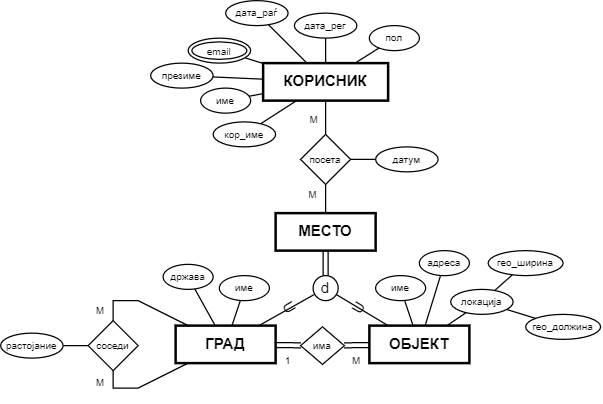

The diagram above was exported from draw.io. Its source (the exported page's mxGraphModel, read from the mxfile embedded in the PNG):
<mxGraphModel dx="607" dy="360" grid="1" gridSize="10" guides="1" tooltips="1" connect="1" arrows="1" fold="1" page="1" pageScale="1" pageWidth="850" pageHeight="1100" math="0" shadow="0">
  <root>
    <mxCell id="0" />
    <mxCell id="1" parent="0" />
    <mxCell id="BYZaQWRXb_6CRQ-OSpYh-1" value="КОРИСНИК" style="rounded=0;whiteSpace=wrap;html=1;strokeWidth=2;fontStyle=1" parent="1" vertex="1">
      <mxGeometry x="260" y="150" width="100" height="30" as="geometry" />
    </mxCell>
    <mxCell id="BYZaQWRXb_6CRQ-OSpYh-2" value="МЕСТО" style="rounded=0;whiteSpace=wrap;html=1;strokeWidth=2;fontStyle=1" parent="1" vertex="1">
      <mxGeometry x="270" y="270" width="80" height="30" as="geometry" />
    </mxCell>
    <mxCell id="BYZaQWRXb_6CRQ-OSpYh-3" value="ГРАД" style="rounded=0;whiteSpace=wrap;html=1;strokeWidth=2;fontStyle=1" parent="1" vertex="1">
      <mxGeometry x="190" y="360" width="80" height="30" as="geometry" />
    </mxCell>
    <mxCell id="BYZaQWRXb_6CRQ-OSpYh-4" value="ОБЈЕКТ" style="rounded=0;whiteSpace=wrap;html=1;strokeWidth=2;fontStyle=1" parent="1" vertex="1">
      <mxGeometry x="345" y="360" width="80" height="30" as="geometry" />
    </mxCell>
    <mxCell id="BYZaQWRXb_6CRQ-OSpYh-5" value="d" style="ellipse;whiteSpace=wrap;html=1;aspect=fixed;strokeWidth=1;" parent="1" vertex="1">
      <mxGeometry x="300" y="320" width="20" height="20" as="geometry" />
    </mxCell>
    <mxCell id="BYZaQWRXb_6CRQ-OSpYh-6" value="" style="endArrow=none;html=1;rounded=0;" parent="1" source="BYZaQWRXb_6CRQ-OSpYh-3" target="BYZaQWRXb_6CRQ-OSpYh-5" edge="1">
      <mxGeometry width="50" height="50" relative="1" as="geometry">
        <mxPoint x="410" y="340" as="sourcePoint" />
        <mxPoint x="460" y="290" as="targetPoint" />
      </mxGeometry>
    </mxCell>
    <mxCell id="BYZaQWRXb_6CRQ-OSpYh-7" value="" style="endArrow=none;html=1;rounded=0;" parent="1" source="BYZaQWRXb_6CRQ-OSpYh-4" target="BYZaQWRXb_6CRQ-OSpYh-5" edge="1">
      <mxGeometry width="50" height="50" relative="1" as="geometry">
        <mxPoint x="264.990390111721" y="370" as="sourcePoint" />
        <mxPoint x="306.418317366882" y="345.1336851465975" as="targetPoint" />
      </mxGeometry>
    </mxCell>
    <mxCell id="BYZaQWRXb_6CRQ-OSpYh-8" value="" style="shape=link;html=1;rounded=0;" parent="1" source="BYZaQWRXb_6CRQ-OSpYh-2" target="BYZaQWRXb_6CRQ-OSpYh-5" edge="1">
      <mxGeometry width="100" relative="1" as="geometry">
        <mxPoint x="280" y="420" as="sourcePoint" />
        <mxPoint x="380" y="420" as="targetPoint" />
      </mxGeometry>
    </mxCell>
    <mxCell id="BYZaQWRXb_6CRQ-OSpYh-9" value="U" style="text;html=1;strokeColor=none;fillColor=none;align=center;verticalAlign=middle;whiteSpace=wrap;rounded=0;rotation=60;" parent="1" vertex="1">
      <mxGeometry x="271" y="331" width="20" height="30" as="geometry" />
    </mxCell>
    <mxCell id="BYZaQWRXb_6CRQ-OSpYh-10" value="U" style="text;html=1;strokeColor=none;fillColor=none;align=center;verticalAlign=middle;whiteSpace=wrap;rounded=0;rotation=-60;" parent="1" vertex="1">
      <mxGeometry x="327" y="331" width="20" height="30" as="geometry" />
    </mxCell>
    <mxCell id="BYZaQWRXb_6CRQ-OSpYh-11" value="посета" style="rhombus;whiteSpace=wrap;html=1;strokeWidth=1;fontSize=8;" parent="1" vertex="1">
      <mxGeometry x="290" y="207" width="40" height="40" as="geometry" />
    </mxCell>
    <mxCell id="BYZaQWRXb_6CRQ-OSpYh-12" value="" style="endArrow=none;html=1;rounded=0;fontSize=8;" parent="1" source="BYZaQWRXb_6CRQ-OSpYh-11" target="BYZaQWRXb_6CRQ-OSpYh-1" edge="1">
      <mxGeometry width="50" height="50" relative="1" as="geometry">
        <mxPoint x="220" y="260" as="sourcePoint" />
        <mxPoint x="270" y="210" as="targetPoint" />
      </mxGeometry>
    </mxCell>
    <mxCell id="BYZaQWRXb_6CRQ-OSpYh-13" value="" style="endArrow=none;html=1;rounded=0;fontSize=8;entryX=0.5;entryY=1;entryDx=0;entryDy=0;" parent="1" source="BYZaQWRXb_6CRQ-OSpYh-2" target="BYZaQWRXb_6CRQ-OSpYh-11" edge="1">
      <mxGeometry width="50" height="50" relative="1" as="geometry">
        <mxPoint x="320" y="220" as="sourcePoint" />
        <mxPoint x="320" y="190" as="targetPoint" />
      </mxGeometry>
    </mxCell>
    <mxCell id="BYZaQWRXb_6CRQ-OSpYh-14" value="М" style="text;html=1;strokeColor=none;fillColor=none;align=center;verticalAlign=middle;whiteSpace=wrap;rounded=0;fontSize=8;" parent="1" vertex="1">
      <mxGeometry x="291" y="180" width="20" height="30" as="geometry" />
    </mxCell>
    <mxCell id="BYZaQWRXb_6CRQ-OSpYh-15" value="М" style="text;html=1;strokeColor=none;fillColor=none;align=center;verticalAlign=middle;whiteSpace=wrap;rounded=0;fontSize=8;" parent="1" vertex="1">
      <mxGeometry x="290" y="240" width="20" height="30" as="geometry" />
    </mxCell>
    <mxCell id="BYZaQWRXb_6CRQ-OSpYh-16" value="датум" style="ellipse;whiteSpace=wrap;html=1;strokeWidth=1;fontSize=8;" parent="1" vertex="1">
      <mxGeometry x="350" y="217" width="50" height="20" as="geometry" />
    </mxCell>
    <mxCell id="BYZaQWRXb_6CRQ-OSpYh-17" value="" style="endArrow=none;html=1;rounded=0;fontSize=8;" parent="1" source="BYZaQWRXb_6CRQ-OSpYh-11" target="BYZaQWRXb_6CRQ-OSpYh-16" edge="1">
      <mxGeometry width="50" height="50" relative="1" as="geometry">
        <mxPoint x="330" y="340" as="sourcePoint" />
        <mxPoint x="380" y="290" as="targetPoint" />
      </mxGeometry>
    </mxCell>
    <mxCell id="BYZaQWRXb_6CRQ-OSpYh-18" value="име" style="ellipse;whiteSpace=wrap;html=1;strokeWidth=1;fontSize=8;" parent="1" vertex="1">
      <mxGeometry x="210" y="170" width="40" height="20" as="geometry" />
    </mxCell>
    <mxCell id="BYZaQWRXb_6CRQ-OSpYh-19" value="презиме" style="ellipse;whiteSpace=wrap;html=1;strokeWidth=1;fontSize=8;" parent="1" vertex="1">
      <mxGeometry x="170" y="150" width="50" height="20" as="geometry" />
    </mxCell>
    <mxCell id="BYZaQWRXb_6CRQ-OSpYh-20" value="кор_име" style="ellipse;whiteSpace=wrap;html=1;strokeWidth=1;fontSize=8;" parent="1" vertex="1">
      <mxGeometry x="220" y="197" width="50" height="20" as="geometry" />
    </mxCell>
    <mxCell id="BYZaQWRXb_6CRQ-OSpYh-21" value="дата_раѓ" style="ellipse;whiteSpace=wrap;html=1;strokeWidth=1;fontSize=8;" parent="1" vertex="1">
      <mxGeometry x="230" y="100" width="50" height="20" as="geometry" />
    </mxCell>
    <mxCell id="BYZaQWRXb_6CRQ-OSpYh-22" value="дата_рег" style="ellipse;whiteSpace=wrap;html=1;strokeWidth=1;fontSize=8;" parent="1" vertex="1">
      <mxGeometry x="285" y="110" width="50" height="20" as="geometry" />
    </mxCell>
    <mxCell id="BYZaQWRXb_6CRQ-OSpYh-23" value="пол" style="ellipse;whiteSpace=wrap;html=1;strokeWidth=1;fontSize=8;" parent="1" vertex="1">
      <mxGeometry x="345" y="120" width="40" height="20" as="geometry" />
    </mxCell>
    <mxCell id="BYZaQWRXb_6CRQ-OSpYh-24" value="" style="endArrow=none;html=1;rounded=0;fontSize=8;" parent="1" source="BYZaQWRXb_6CRQ-OSpYh-20" target="BYZaQWRXb_6CRQ-OSpYh-1" edge="1">
      <mxGeometry width="50" height="50" relative="1" as="geometry">
        <mxPoint x="100" y="280" as="sourcePoint" />
        <mxPoint x="150" y="230" as="targetPoint" />
      </mxGeometry>
    </mxCell>
    <mxCell id="BYZaQWRXb_6CRQ-OSpYh-25" value="" style="endArrow=none;html=1;rounded=0;fontSize=8;" parent="1" source="BYZaQWRXb_6CRQ-OSpYh-18" target="BYZaQWRXb_6CRQ-OSpYh-1" edge="1">
      <mxGeometry width="50" height="50" relative="1" as="geometry">
        <mxPoint x="262.8362040152341" y="197.99291985115804" as="sourcePoint" />
        <mxPoint x="282.5" y="190" as="targetPoint" />
      </mxGeometry>
    </mxCell>
    <mxCell id="BYZaQWRXb_6CRQ-OSpYh-26" value="" style="endArrow=none;html=1;rounded=0;fontSize=8;" parent="1" source="BYZaQWRXb_6CRQ-OSpYh-19" target="BYZaQWRXb_6CRQ-OSpYh-1" edge="1">
      <mxGeometry width="50" height="50" relative="1" as="geometry">
        <mxPoint x="229.92145281385194" y="179.1146020971621" as="sourcePoint" />
        <mxPoint x="270" y="177.27272727272725" as="targetPoint" />
      </mxGeometry>
    </mxCell>
    <mxCell id="BYZaQWRXb_6CRQ-OSpYh-27" value="" style="endArrow=none;html=1;rounded=0;fontSize=8;" parent="1" source="BYZaQWRXb_6CRQ-OSpYh-21" target="BYZaQWRXb_6CRQ-OSpYh-1" edge="1">
      <mxGeometry width="50" height="50" relative="1" as="geometry">
        <mxPoint x="267.50693994686696" y="138.6586507324463" as="sourcePoint" />
        <mxPoint x="298.33333333333337" y="160" as="targetPoint" />
      </mxGeometry>
    </mxCell>
    <mxCell id="BYZaQWRXb_6CRQ-OSpYh-28" value="" style="endArrow=none;html=1;rounded=0;fontSize=8;" parent="1" source="BYZaQWRXb_6CRQ-OSpYh-22" target="BYZaQWRXb_6CRQ-OSpYh-1" edge="1">
      <mxGeometry width="50" height="50" relative="1" as="geometry">
        <mxPoint x="312.2134947571234" y="139.96072640705518" as="sourcePoint" />
        <mxPoint x="316.66666666666663" y="160" as="targetPoint" />
      </mxGeometry>
    </mxCell>
    <mxCell id="BYZaQWRXb_6CRQ-OSpYh-29" value="" style="endArrow=none;html=1;rounded=0;fontSize=8;" parent="1" source="BYZaQWRXb_6CRQ-OSpYh-23" target="BYZaQWRXb_6CRQ-OSpYh-1" edge="1">
      <mxGeometry width="50" height="50" relative="1" as="geometry">
        <mxPoint x="368.23529411764696" y="138.82352941176475" as="sourcePoint" />
        <mxPoint x="340" y="160" as="targetPoint" />
      </mxGeometry>
    </mxCell>
    <mxCell id="G-FIUiaj_QMio1JtlJft-2" style="rounded=0;orthogonalLoop=1;jettySize=auto;html=1;exitX=0;exitY=0.5;exitDx=0;exitDy=0;entryX=1;entryY=0.5;entryDx=0;entryDy=0;endArrow=none;endFill=0;" edge="1" parent="1" source="BYZaQWRXb_6CRQ-OSpYh-30" target="G-FIUiaj_QMio1JtlJft-1">
      <mxGeometry relative="1" as="geometry" />
    </mxCell>
    <mxCell id="BYZaQWRXb_6CRQ-OSpYh-30" value="соседи" style="rhombus;whiteSpace=wrap;html=1;strokeWidth=1;fontSize=8;" parent="1" vertex="1">
      <mxGeometry x="120" y="356" width="40" height="40" as="geometry" />
    </mxCell>
    <mxCell id="BYZaQWRXb_6CRQ-OSpYh-31" value="" style="endArrow=none;html=1;rounded=0;fontSize=8;" parent="1" source="BYZaQWRXb_6CRQ-OSpYh-3" target="BYZaQWRXb_6CRQ-OSpYh-30" edge="1">
      <mxGeometry width="50" height="50" relative="1" as="geometry">
        <mxPoint x="300" y="290" as="sourcePoint" />
        <mxPoint x="440" y="210" as="targetPoint" />
        <Array as="points">
          <mxPoint x="160" y="340" />
          <mxPoint x="140" y="340" />
        </Array>
      </mxGeometry>
    </mxCell>
    <mxCell id="BYZaQWRXb_6CRQ-OSpYh-32" value="" style="endArrow=none;html=1;rounded=0;fontSize=8;" parent="1" source="BYZaQWRXb_6CRQ-OSpYh-3" target="BYZaQWRXb_6CRQ-OSpYh-30" edge="1">
      <mxGeometry width="50" height="50" relative="1" as="geometry">
        <mxPoint x="390" y="350" as="sourcePoint" />
        <mxPoint x="440" y="300" as="targetPoint" />
        <Array as="points">
          <mxPoint x="160" y="410" />
          <mxPoint x="140" y="410" />
        </Array>
      </mxGeometry>
    </mxCell>
    <mxCell id="BYZaQWRXb_6CRQ-OSpYh-33" value="М" style="text;html=1;strokeColor=none;fillColor=none;align=center;verticalAlign=middle;whiteSpace=wrap;rounded=0;fontSize=8;" parent="1" vertex="1">
      <mxGeometry x="120" y="333" width="20" height="30" as="geometry" />
    </mxCell>
    <mxCell id="BYZaQWRXb_6CRQ-OSpYh-34" value="М" style="text;html=1;strokeColor=none;fillColor=none;align=center;verticalAlign=middle;whiteSpace=wrap;rounded=0;fontSize=8;" parent="1" vertex="1">
      <mxGeometry x="120" y="391" width="20" height="30" as="geometry" />
    </mxCell>
    <mxCell id="BYZaQWRXb_6CRQ-OSpYh-35" value="име" style="ellipse;whiteSpace=wrap;html=1;strokeWidth=1;fontSize=8;" parent="1" vertex="1">
      <mxGeometry x="350" y="320" width="40" height="20" as="geometry" />
    </mxCell>
    <mxCell id="BYZaQWRXb_6CRQ-OSpYh-36" value="адреса" style="ellipse;whiteSpace=wrap;html=1;strokeWidth=1;fontSize=8;" parent="1" vertex="1">
      <mxGeometry x="385" y="300" width="40" height="20" as="geometry" />
    </mxCell>
    <mxCell id="BYZaQWRXb_6CRQ-OSpYh-37" value="локација" style="ellipse;whiteSpace=wrap;html=1;strokeWidth=1;fontSize=8;" parent="1" vertex="1">
      <mxGeometry x="410" y="331" width="50" height="20" as="geometry" />
    </mxCell>
    <mxCell id="BYZaQWRXb_6CRQ-OSpYh-38" value="име" style="ellipse;whiteSpace=wrap;html=1;strokeWidth=1;fontSize=8;" parent="1" vertex="1">
      <mxGeometry x="225" y="320" width="40" height="20" as="geometry" />
    </mxCell>
    <mxCell id="BYZaQWRXb_6CRQ-OSpYh-39" value="држава" style="ellipse;whiteSpace=wrap;html=1;strokeWidth=1;fontSize=8;" parent="1" vertex="1">
      <mxGeometry x="180" y="311" width="40" height="20" as="geometry" />
    </mxCell>
    <mxCell id="BYZaQWRXb_6CRQ-OSpYh-40" value="" style="endArrow=none;html=1;rounded=0;fontSize=8;" parent="1" source="BYZaQWRXb_6CRQ-OSpYh-3" target="BYZaQWRXb_6CRQ-OSpYh-38" edge="1">
      <mxGeometry width="50" height="50" relative="1" as="geometry">
        <mxPoint x="300" y="290" as="sourcePoint" />
        <mxPoint x="350" y="240" as="targetPoint" />
      </mxGeometry>
    </mxCell>
    <mxCell id="BYZaQWRXb_6CRQ-OSpYh-41" value="" style="endArrow=none;html=1;rounded=0;fontSize=8;" parent="1" source="BYZaQWRXb_6CRQ-OSpYh-3" target="BYZaQWRXb_6CRQ-OSpYh-39" edge="1">
      <mxGeometry width="50" height="50" relative="1" as="geometry">
        <mxPoint x="236.6737173677692" y="370" as="sourcePoint" />
        <mxPoint x="150" y="420" as="targetPoint" />
      </mxGeometry>
    </mxCell>
    <mxCell id="BYZaQWRXb_6CRQ-OSpYh-42" value="" style="endArrow=none;html=1;rounded=0;fontSize=8;" parent="1" source="BYZaQWRXb_6CRQ-OSpYh-4" target="BYZaQWRXb_6CRQ-OSpYh-36" edge="1">
      <mxGeometry width="50" height="50" relative="1" as="geometry">
        <mxPoint x="320" y="470" as="sourcePoint" />
        <mxPoint x="370" y="420" as="targetPoint" />
      </mxGeometry>
    </mxCell>
    <mxCell id="BYZaQWRXb_6CRQ-OSpYh-43" value="" style="endArrow=none;html=1;rounded=0;fontSize=8;" parent="1" source="BYZaQWRXb_6CRQ-OSpYh-4" target="BYZaQWRXb_6CRQ-OSpYh-37" edge="1">
      <mxGeometry width="50" height="50" relative="1" as="geometry">
        <mxPoint x="399.61111896403474" y="370" as="sourcePoint" />
        <mxPoint x="411.94354550919036" y="329.8825361869507" as="targetPoint" />
      </mxGeometry>
    </mxCell>
    <mxCell id="BYZaQWRXb_6CRQ-OSpYh-44" value="" style="endArrow=none;html=1;rounded=0;fontSize=8;" parent="1" source="BYZaQWRXb_6CRQ-OSpYh-4" target="BYZaQWRXb_6CRQ-OSpYh-35" edge="1">
      <mxGeometry width="50" height="50" relative="1" as="geometry">
        <mxPoint x="417.0588235294117" y="370" as="sourcePoint" />
        <mxPoint x="432.3244968359095" y="359.61934215158146" as="targetPoint" />
      </mxGeometry>
    </mxCell>
    <mxCell id="BYZaQWRXb_6CRQ-OSpYh-45" value="гео_ширина" style="ellipse;whiteSpace=wrap;html=1;strokeWidth=1;fontSize=8;" parent="1" vertex="1">
      <mxGeometry x="440" y="300" width="60" height="20" as="geometry" />
    </mxCell>
    <mxCell id="BYZaQWRXb_6CRQ-OSpYh-46" value="гео_должина" style="ellipse;whiteSpace=wrap;html=1;strokeWidth=1;fontSize=8;" parent="1" vertex="1">
      <mxGeometry x="470" y="351" width="60" height="20" as="geometry" />
    </mxCell>
    <mxCell id="BYZaQWRXb_6CRQ-OSpYh-47" value="" style="endArrow=none;html=1;rounded=0;fontSize=8;" parent="1" source="BYZaQWRXb_6CRQ-OSpYh-37" target="BYZaQWRXb_6CRQ-OSpYh-45" edge="1">
      <mxGeometry width="50" height="50" relative="1" as="geometry">
        <mxPoint x="399.61111896403474" y="370" as="sourcePoint" />
        <mxPoint x="411.94354550919036" y="329.8825361869507" as="targetPoint" />
      </mxGeometry>
    </mxCell>
    <mxCell id="BYZaQWRXb_6CRQ-OSpYh-48" value="" style="endArrow=none;html=1;rounded=0;fontSize=8;" parent="1" source="BYZaQWRXb_6CRQ-OSpYh-37" target="BYZaQWRXb_6CRQ-OSpYh-46" edge="1">
      <mxGeometry width="50" height="50" relative="1" as="geometry">
        <mxPoint x="455.25911693321996" y="341.880784948249" as="sourcePoint" />
        <mxPoint x="469.42172297477623" y="329.3577065992363" as="targetPoint" />
      </mxGeometry>
    </mxCell>
    <mxCell id="BYZaQWRXb_6CRQ-OSpYh-49" value="има" style="rhombus;whiteSpace=wrap;html=1;strokeWidth=1;fontSize=8;" parent="1" vertex="1">
      <mxGeometry x="290" y="361" width="35" height="30" as="geometry" />
    </mxCell>
    <mxCell id="BYZaQWRXb_6CRQ-OSpYh-50" value="" style="shape=link;html=1;rounded=0;fontSize=8;" parent="1" source="BYZaQWRXb_6CRQ-OSpYh-3" target="BYZaQWRXb_6CRQ-OSpYh-49" edge="1">
      <mxGeometry width="100" relative="1" as="geometry">
        <mxPoint x="240" y="430" as="sourcePoint" />
        <mxPoint x="340" y="430" as="targetPoint" />
      </mxGeometry>
    </mxCell>
    <mxCell id="BYZaQWRXb_6CRQ-OSpYh-51" value="" style="shape=link;html=1;rounded=0;fontSize=8;" parent="1" source="BYZaQWRXb_6CRQ-OSpYh-49" target="BYZaQWRXb_6CRQ-OSpYh-4" edge="1">
      <mxGeometry width="100" relative="1" as="geometry">
        <mxPoint x="280" y="385.51612903225805" as="sourcePoint" />
        <mxPoint x="300.2595338983051" y="385.7775423728814" as="targetPoint" />
      </mxGeometry>
    </mxCell>
    <mxCell id="BYZaQWRXb_6CRQ-OSpYh-52" value="М" style="text;html=1;strokeColor=none;fillColor=none;align=center;verticalAlign=middle;whiteSpace=wrap;rounded=0;fontSize=8;" parent="1" vertex="1">
      <mxGeometry x="325" y="373" width="20" height="30" as="geometry" />
    </mxCell>
    <mxCell id="BYZaQWRXb_6CRQ-OSpYh-53" value="1" style="text;html=1;strokeColor=none;fillColor=none;align=center;verticalAlign=middle;whiteSpace=wrap;rounded=0;fontSize=8;" parent="1" vertex="1">
      <mxGeometry x="270" y="373" width="20" height="30" as="geometry" />
    </mxCell>
    <mxCell id="BYZaQWRXb_6CRQ-OSpYh-54" style="rounded=0;orthogonalLoop=1;jettySize=auto;html=1;fontSize=8;endArrow=none;endFill=0;" parent="1" source="BYZaQWRXb_6CRQ-OSpYh-55" target="BYZaQWRXb_6CRQ-OSpYh-1" edge="1">
      <mxGeometry relative="1" as="geometry">
        <mxPoint x="480" y="120" as="sourcePoint" />
      </mxGeometry>
    </mxCell>
    <mxCell id="BYZaQWRXb_6CRQ-OSpYh-55" value="&lt;font style=&quot;font-size: 8px;&quot;&gt;email&lt;/font&gt;" style="ellipse;shape=doubleEllipse;margin=3;whiteSpace=wrap;html=1;align=center;" parent="1" vertex="1">
      <mxGeometry x="200" y="130" width="50" height="20" as="geometry" />
    </mxCell>
    <mxCell id="G-FIUiaj_QMio1JtlJft-1" value="растојание" style="ellipse;whiteSpace=wrap;html=1;strokeWidth=1;fontSize=8;" vertex="1" parent="1">
      <mxGeometry x="50" y="366" width="50" height="20" as="geometry" />
    </mxCell>
  </root>
</mxGraphModel>